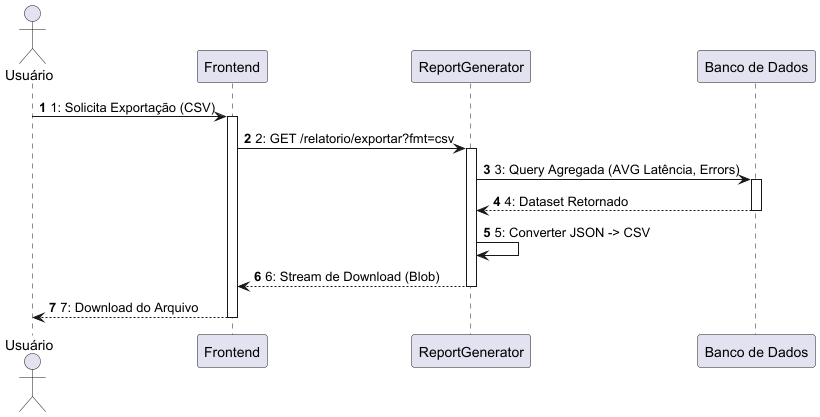

The diagram above was rendered by PlantUML. Its source (embedded in the PNG):
@startuml
skinparam linetype ortho
autonumber

actor "Usuário" as User
participant "Frontend" as Front
participant "ReportGenerator" as Gen
participant "Banco de Dados" as DB

User -> Front: 1: Solicita Exportação (CSV)
activate Front
Front -> Gen: 2: GET /relatorio/exportar?fmt=csv
activate Gen

Gen -> DB: 3: Query Agregada (AVG Latência, Errors)
activate DB
DB --> Gen: 4: Dataset Retornado
deactivate DB

Gen -> Gen: 5: Converter JSON -> CSV
Gen --> Front: 6: Stream de Download (Blob)
deactivate Gen

Front --> User: 7: Download do Arquivo
deactivate Front
@enduml